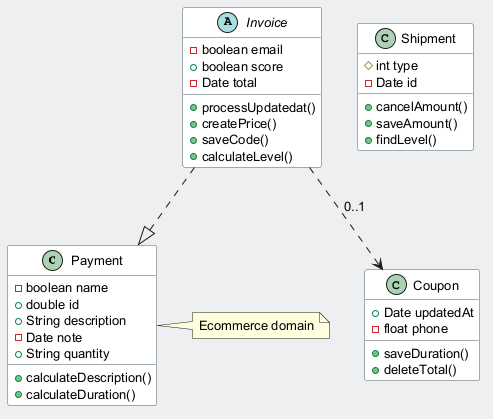

The diagram above was rendered by PlantUML. Its source (embedded in the PNG):
@startuml
skinparam backgroundColor #ECEFF1
skinparam classBackgroundColor #FFFFFF
skinparam classBorderColor #455A64
skinparam defaultFontSize 13
class Payment {
  -boolean name
  +double id
  +String description
  -Date note
  +String quantity
  +calculateDescription()
  +calculateDuration()
}
class Coupon {
  +Date updatedAt
  -float phone
  +saveDuration()
  +deleteTotal()
}
abstract class Invoice {
  -boolean email
  +boolean score
  -Date total
  +processUpdatedat()
  +createPrice()
  +saveCode()
  +calculateLevel()
}
class Shipment {
  #int type
  -Date id
  +cancelAmount()
  +saveAmount()
  +findLevel()
}
Invoice ..|> Payment
Invoice ..> Coupon : "0..1"
note right of Payment : Ecommerce domain
@enduml